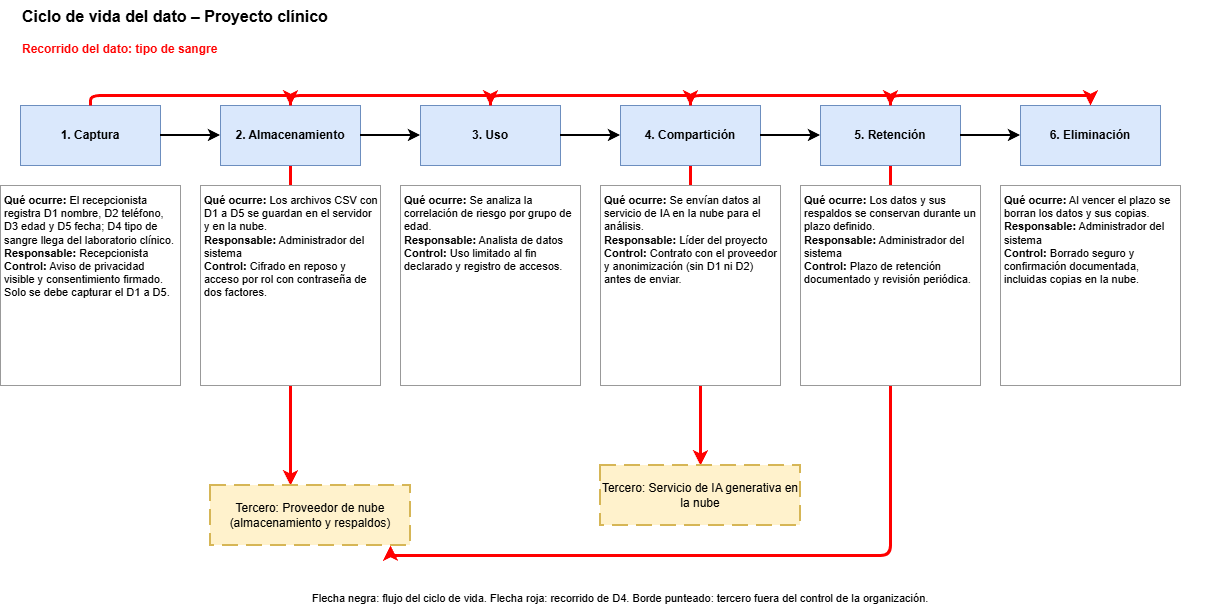

The diagram above was exported from draw.io. Its source (the exported page's mxGraphModel, read from the mxfile embedded in the PNG):
<mxGraphModel dx="1414" dy="783" grid="1" gridSize="10" guides="1" tooltips="1" connect="1" arrows="1" fold="1" page="1" pageScale="1" pageWidth="1400" pageHeight="700" math="0" shadow="0">
  <root>
    <mxCell id="0" />
    <mxCell id="1" parent="0" />
    <mxCell id="c30" edge="1" parent="1" source="c12" style="edgeStyle=orthogonalEdgeStyle;endArrow=classic;html=1;strokeColor=#FF0000;strokeWidth=3;exitX=0.5;exitY=1;entryX=0.9;entryY=1;" target="c27" value="">
      <mxGeometry relative="1" as="geometry" />
    </mxCell>
    <mxCell id="c31" edge="1" parent="1" source="c10" style="edgeStyle=orthogonalEdgeStyle;endArrow=classic;html=1;strokeColor=#FF0000;strokeWidth=3;exitX=0.5;exitY=1;entryX=0.5;entryY=0;" target="c28" value="">
      <mxGeometry relative="1" as="geometry" />
    </mxCell>
    <mxCell id="c29" edge="1" parent="1" source="c6" style="edgeStyle=orthogonalEdgeStyle;endArrow=classic;html=1;strokeColor=#FF0000;strokeWidth=3;exitX=0.5;exitY=1;entryX=0.4;entryY=0;" target="c27" value="">
      <mxGeometry relative="1" as="geometry" />
    </mxCell>
    <mxCell id="c3" parent="1" style="text;html=1;align=left;fontSize=16;" value="&lt;b&gt;Ciclo de vida del dato – Proyecto clínico&lt;/b&gt;" vertex="1">
      <mxGeometry height="30" width="1200" x="40" y="5" as="geometry" />
    </mxCell>
    <mxCell id="c4" parent="1" style="rounded=0;whiteSpace=wrap;html=1;fillColor=#dae8fc;strokeColor=#6c8ebf;fontStyle=1;" value="1. Captura" vertex="1">
      <mxGeometry height="60" width="140" x="40" y="110" as="geometry" />
    </mxCell>
    <mxCell id="c5" parent="1" style="text;html=1;whiteSpace=wrap;align=left;verticalAlign=top;strokeColor=#999999;fontSize=11;spacing=4;fillColor=default;" value="&lt;b&gt;Qué ocurre:&lt;/b&gt; El recepcionista registra D1 nombre, D2 teléfono, D3 edad y D5 fecha; D4 tipo de sangre llega del laboratorio clínico.&lt;br&gt;&lt;b&gt;Responsable:&lt;/b&gt; Recepcionista&lt;br&gt;&lt;b&gt;Control:&lt;/b&gt; Aviso de privacidad visible y consentimiento firmado. Solo se debe capturar el D1 a D5." vertex="1">
      <mxGeometry height="200" width="180" x="20" y="190" as="geometry" />
    </mxCell>
    <mxCell id="c6" parent="1" style="rounded=0;whiteSpace=wrap;html=1;fillColor=#dae8fc;strokeColor=#6c8ebf;fontStyle=1;" value="2. Almacenamiento" vertex="1">
      <mxGeometry height="60" width="140" x="240" y="110" as="geometry" />
    </mxCell>
    <mxCell id="c7" parent="1" style="text;html=1;whiteSpace=wrap;align=left;verticalAlign=top;strokeColor=#999999;fontSize=11;spacing=4;fillColor=default;fillStyle=solid;" value="&lt;b&gt;Qué ocurre:&lt;/b&gt; Los archivos CSV con D1 a D5 se guardan en el servidor y en la nube.&lt;br&gt;&lt;b&gt;Responsable:&lt;/b&gt; Administrador del sistema&lt;br&gt;&lt;b&gt;Control:&lt;/b&gt; Cifrado en reposo y acceso por rol con contraseña de dos factores." vertex="1">
      <mxGeometry height="200" width="180" x="220" y="190" as="geometry" />
    </mxCell>
    <mxCell id="c8" parent="1" style="rounded=0;whiteSpace=wrap;html=1;fillColor=#dae8fc;strokeColor=#6c8ebf;fontStyle=1;" value="3. Uso" vertex="1">
      <mxGeometry height="60" width="140" x="440" y="110" as="geometry" />
    </mxCell>
    <mxCell id="c9" parent="1" style="text;html=1;whiteSpace=wrap;align=left;verticalAlign=top;strokeColor=#999999;fontSize=11;spacing=4;fillColor=default;" value="&lt;b&gt;Qué ocurre:&lt;/b&gt; Se analiza la correlación de riesgo por grupo de edad.&lt;br&gt;&lt;b&gt;Responsable:&lt;/b&gt; Analista de datos&lt;br&gt;&lt;b&gt;Control:&lt;/b&gt; Uso limitado al fin declarado y registro de accesos." vertex="1">
      <mxGeometry height="200" width="180" x="420" y="190" as="geometry" />
    </mxCell>
    <mxCell id="c10" parent="1" style="rounded=0;whiteSpace=wrap;html=1;fillColor=#dae8fc;strokeColor=#6c8ebf;fontStyle=1;" value="4. Compartición" vertex="1">
      <mxGeometry height="60" width="140" x="640" y="110" as="geometry" />
    </mxCell>
    <mxCell id="c11" parent="1" style="text;html=1;whiteSpace=wrap;align=left;verticalAlign=top;strokeColor=#999999;fontSize=11;spacing=4;fillColor=default;" value="&lt;b&gt;Qué ocurre:&lt;/b&gt; Se envían datos al servicio de IA en la nube para el análisis.&lt;br&gt;&lt;b&gt;Responsable:&lt;/b&gt; Líder del proyecto&lt;br&gt;&lt;b&gt;Control:&lt;/b&gt; Contrato con el proveedor y anonimización (sin D1 ni D2) antes de enviar." vertex="1">
      <mxGeometry height="200" width="180" x="620" y="190" as="geometry" />
    </mxCell>
    <mxCell id="c12" parent="1" style="rounded=0;whiteSpace=wrap;html=1;fillColor=#dae8fc;strokeColor=#6c8ebf;fontStyle=1;" value="5. Retención" vertex="1">
      <mxGeometry height="60" width="140" x="840" y="110" as="geometry" />
    </mxCell>
    <mxCell id="c13" parent="1" style="text;html=1;whiteSpace=wrap;align=left;verticalAlign=top;strokeColor=#999999;fontSize=11;spacing=4;fillColor=default;" value="&lt;b&gt;Qué ocurre:&lt;/b&gt; Los datos y sus respaldos se conservan durante un plazo definido.&lt;br&gt;&lt;b&gt;Responsable:&lt;/b&gt; Administrador del sistema&lt;br&gt;&lt;b&gt;Control:&lt;/b&gt; Plazo de retención documentado y revisión periódica." vertex="1">
      <mxGeometry height="200" width="180" x="820" y="190" as="geometry" />
    </mxCell>
    <mxCell id="c14" parent="1" style="rounded=0;whiteSpace=wrap;html=1;fillColor=#dae8fc;strokeColor=#6c8ebf;fontStyle=1;" value="6. Eliminación" vertex="1">
      <mxGeometry height="60" width="140" x="1040" y="110" as="geometry" />
    </mxCell>
    <mxCell id="c15" parent="1" style="text;html=1;whiteSpace=wrap;align=left;verticalAlign=top;strokeColor=#999999;fontSize=11;spacing=4;fillColor=default;" value="&lt;b&gt;Qué ocurre:&lt;/b&gt; Al vencer el plazo se borran los datos y sus copias.&lt;br&gt;&lt;b&gt;Responsable:&lt;/b&gt; Administrador del sistema&lt;br&gt;&lt;b&gt;Control:&lt;/b&gt; Borrado seguro y confirmación documentada, incluidas copias en la nube." vertex="1">
      <mxGeometry height="200" width="180" x="1020" y="190" as="geometry" />
    </mxCell>
    <mxCell id="c16" edge="1" parent="1" source="c4" style="endArrow=classic;html=1;strokeColor=#000000;strokeWidth=2;exitX=1;exitY=0.5;entryX=0;entryY=0.5;" target="c6" value="">
      <mxGeometry relative="1" as="geometry" />
    </mxCell>
    <mxCell id="c17" edge="1" parent="1" source="c6" style="endArrow=classic;html=1;strokeColor=#000000;strokeWidth=2;exitX=1;exitY=0.5;entryX=0;entryY=0.5;" target="c8" value="">
      <mxGeometry relative="1" as="geometry" />
    </mxCell>
    <mxCell id="c18" edge="1" parent="1" source="c8" style="endArrow=classic;html=1;strokeColor=#000000;strokeWidth=2;exitX=1;exitY=0.5;entryX=0;entryY=0.5;" target="c10" value="">
      <mxGeometry relative="1" as="geometry" />
    </mxCell>
    <mxCell id="c19" edge="1" parent="1" source="c10" style="endArrow=classic;html=1;strokeColor=#000000;strokeWidth=2;exitX=1;exitY=0.5;entryX=0;entryY=0.5;" target="c12" value="">
      <mxGeometry relative="1" as="geometry" />
    </mxCell>
    <mxCell id="c20" edge="1" parent="1" source="c12" style="endArrow=classic;html=1;strokeColor=#000000;strokeWidth=2;exitX=1;exitY=0.5;entryX=0;entryY=0.5;" target="c14" value="">
      <mxGeometry relative="1" as="geometry" />
    </mxCell>
    <mxCell id="c21" edge="1" parent="1" source="c4" style="edgeStyle=orthogonalEdgeStyle;endArrow=classic;html=1;strokeColor=#FF0000;strokeWidth=3;exitX=0.5;exitY=0;entryX=0.5;entryY=0;" target="c6" value="">
      <mxGeometry relative="1" as="geometry" />
    </mxCell>
    <mxCell id="c22" edge="1" parent="1" source="c6" style="edgeStyle=orthogonalEdgeStyle;endArrow=classic;html=1;strokeColor=#FF0000;strokeWidth=3;exitX=0.5;exitY=0;entryX=0.5;entryY=0;" target="c8" value="">
      <mxGeometry relative="1" as="geometry" />
    </mxCell>
    <mxCell id="c23" edge="1" parent="1" source="c8" style="edgeStyle=orthogonalEdgeStyle;endArrow=classic;html=1;strokeColor=#FF0000;strokeWidth=3;exitX=0.5;exitY=0;entryX=0.5;entryY=0;" target="c10" value="">
      <mxGeometry relative="1" as="geometry" />
    </mxCell>
    <mxCell id="c24" edge="1" parent="1" source="c10" style="edgeStyle=orthogonalEdgeStyle;endArrow=classic;html=1;strokeColor=#FF0000;strokeWidth=3;exitX=0.5;exitY=0;entryX=0.5;entryY=0;" target="c12" value="">
      <mxGeometry relative="1" as="geometry" />
    </mxCell>
    <mxCell id="c25" edge="1" parent="1" source="c12" style="edgeStyle=orthogonalEdgeStyle;endArrow=classic;html=1;strokeColor=#FF0000;strokeWidth=3;exitX=0.5;exitY=0;entryX=0.5;entryY=0;" target="c14" value="">
      <mxGeometry relative="1" as="geometry" />
    </mxCell>
    <mxCell id="c26" parent="1" style="text;html=1;align=left;" value="&lt;font color=&quot;#FF0000&quot;&gt;&lt;b&gt;Recorrido del dato: tipo de sangre&lt;/b&gt;&lt;/font&gt;" vertex="1">
      <mxGeometry height="24" width="300" x="40" y="40" as="geometry" />
    </mxCell>
    <mxCell id="c27" parent="1" style="rounded=0;whiteSpace=wrap;html=1;dashed=1;dashPattern=8 4;strokeWidth=2;fillColor=#fff2cc;strokeColor=#d6b656;" value="Tercero: Proveedor de nube (almacenamiento y respaldos)" vertex="1">
      <mxGeometry height="60" width="200" x="230" y="490" as="geometry" />
    </mxCell>
    <mxCell id="c28" parent="1" style="rounded=0;whiteSpace=wrap;html=1;dashed=1;dashPattern=8 4;strokeWidth=2;fillColor=#fff2cc;strokeColor=#d6b656;" value="Tercero: Servicio de IA generativa en la nube" vertex="1">
      <mxGeometry height="60" width="200" x="620" y="470" as="geometry" />
    </mxCell>
    <mxCell id="c32" parent="1" style="text;html=1;whiteSpace=wrap;align=left;fontSize=11;" value="Flecha negra: flujo del ciclo de vida. Flecha roja: recorrido de D4. Borde punteado: tercero fuera del control de la organización." vertex="1">
      <mxGeometry height="30" width="800" x="330" y="590" as="geometry" />
    </mxCell>
  </root>
</mxGraphModel>